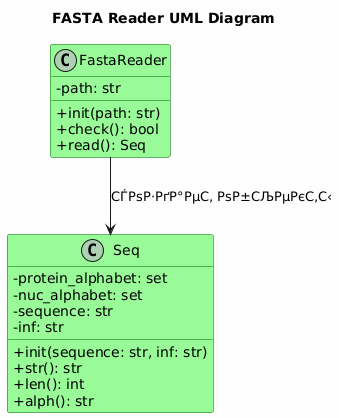

The diagram above was rendered by PlantUML. Its source (embedded in the PNG):
@startuml
title FASTA Reader UML Diagram

skinparam backgroundColor #fefefe
skinparam classAttributeIconSize 0
skinparam class {
    BackgroundColor PaleGreen
    BorderColor DarkGreen
}

class Seq {
    - protein_alphabet: set
    - nuc_alphabet: set
    - sequence: str
    - inf: str
    + init(sequence: str, inf: str)
    + str(): str
    + len(): int
    + alph(): str
}

class FastaReader {
    - path: str
    + init(path: str)
    + check(): bool
    + read(): Seq
}

FastaReader --> Seq : СЃРѕР·РґР°РµС‚ РѕР±СЉРµРєС‚С‹
@enduml